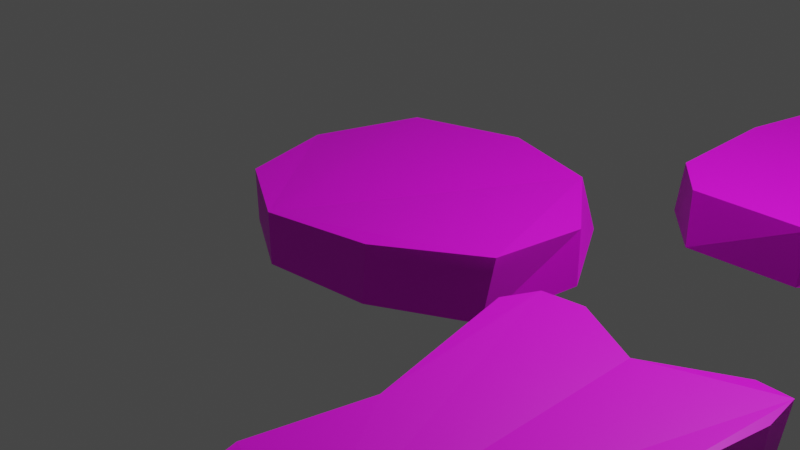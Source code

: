 # Source: nuggets.blend  (saved by Blender 2.92.15; exported with 4.5.12 LTS)
import bpy
from mathutils import Matrix  # noqa: F401  (used for matrix-valued properties, if any)

bpy.ops.wm.read_factory_settings(use_empty=True)
scene = bpy.context.scene
scene.name = 'Scene'

# ---- collections
col_collection = bpy.data.collections.new('Collection'); scene.collection.children.link(col_collection)

# ---- images (referenced by path relative to the original .blend; pixels are not part of the script)
import os
ASSET_DIR = os.environ.get("B2B_ASSET_DIR", "")  # directory of the original .blend (textures are referenced by path, not embedded)
HERE = os.path.dirname(os.path.abspath(__file__))  # packed textures are extracted next to this script under _unpacked/

def load_image(name, relpath, width, height, colorspace="sRGB"):
    """Load a texture the original file referenced (path relative to the .blend, or extracted next to this script)."""
    p = next((c for c in (os.path.join(HERE, relpath), os.path.join(ASSET_DIR, relpath)) if relpath and os.path.exists(c)), "")
    if p:
        img = bpy.data.images.load(p, check_existing=True)
        img.name = name
    else:  # same state as the original file: an image datablock whose file is absent (Cycles renders it pink)
        img = bpy.data.images.new(name, width, height)
        img.source = "FILE"
        img.filepath = "//" + (relpath or name)
    img.colorspace_settings.name = colorspace
    return img
img_finalchicken_jpg = load_image('finalchicken.jpg', 'finalchicken.jpg', 1024, 1024, 'sRGB')

# ---- materials (node trees are filled in below, after node groups)
mat_material_002 = bpy.data.materials.new('Material.002')
mat_material_002.use_transparent_shadow = False
mat_material_002.preview_render_type = 'FLAT'
mat_material_005 = bpy.data.materials.new('Material.005')
mat_material_005.use_transparent_shadow = False
mat_material_001 = bpy.data.materials.new('Material.001')
mat_material_001.use_transparent_shadow = False
mat_material_004 = bpy.data.materials.new('Material.004')
mat_material_004.use_transparent_shadow = False

# ---- material node trees
mat_material_002.use_nodes = True; mat_material_002.node_tree.nodes.clear()
_N = mat_material_002.node_tree.nodes; _L = mat_material_002.node_tree.links
n0 = _N.new('ShaderNodeBsdfPrincipled'); n0.name = 'Principled BSDF'; n0.location = (10, 300)
n0.distribution = 'GGX'
n0.subsurface_method = 'BURLEY'
n0.inputs[3].default_value = 1.45
n0.inputs[27].default_value = (0.0, 0.0, 0.0, 1.0)
n0.inputs[28].default_value = 1.0
n1 = _N.new('ShaderNodeOutputMaterial'); n1.name = 'Material Output'; n1.location = (300, 300)
n2 = _N.new('ShaderNodeTexImage'); n2.name = 'Image Texture'; n2.location = (-280, 280)
n2.image = img_finalchicken_jpg
_L.new(n0.outputs[0], n1.inputs[0])
_L.new(n2.outputs[0], n0.inputs[0])
n1.is_active_output = True
mat_material_005.use_nodes = True; mat_material_005.node_tree.nodes.clear()
_N = mat_material_005.node_tree.nodes; _L = mat_material_005.node_tree.links
n0 = _N.new('ShaderNodeBsdfPrincipled'); n0.name = 'Principled BSDF'; n0.location = (10, 300)
n0.distribution = 'GGX'
n0.subsurface_method = 'BURLEY'
n0.inputs[3].default_value = 1.45
n0.inputs[27].default_value = (0.0, 0.0, 0.0, 1.0)
n0.inputs[28].default_value = 1.0
n1 = _N.new('ShaderNodeOutputMaterial'); n1.name = 'Material Output'; n1.location = (300, 300)
n2 = _N.new('ShaderNodeTexImage'); n2.name = 'Image Texture'; n2.location = (-280, 280)
n2.image = img_finalchicken_jpg
_L.new(n0.outputs[0], n1.inputs[0])
_L.new(n2.outputs[0], n0.inputs[0])
n1.is_active_output = True
mat_material_001.use_nodes = True; mat_material_001.node_tree.nodes.clear()
_N = mat_material_001.node_tree.nodes; _L = mat_material_001.node_tree.links
n0 = _N.new('ShaderNodeBsdfPrincipled'); n0.name = 'Principled BSDF'; n0.location = (10, 300)
n0.distribution = 'GGX'
n0.subsurface_method = 'BURLEY'
n0.inputs[3].default_value = 1.45
n0.inputs[27].default_value = (0.0, 0.0, 0.0, 1.0)
n0.inputs[28].default_value = 1.0
n1 = _N.new('ShaderNodeOutputMaterial'); n1.name = 'Material Output'; n1.location = (300, 300)
n2 = _N.new('ShaderNodeTexImage'); n2.name = 'Image Texture'; n2.location = (-280, 280)
n2.image = img_finalchicken_jpg
_L.new(n0.outputs[0], n1.inputs[0])
_L.new(n2.outputs[0], n0.inputs[0])
n1.is_active_output = True
mat_material_004.use_nodes = True; mat_material_004.node_tree.nodes.clear()
_N = mat_material_004.node_tree.nodes; _L = mat_material_004.node_tree.links
n0 = _N.new('ShaderNodeBsdfPrincipled'); n0.name = 'Principled BSDF'; n0.location = (10, 300)
n0.distribution = 'GGX'
n0.subsurface_method = 'BURLEY'
n0.inputs[3].default_value = 1.45
n0.inputs[27].default_value = (0.0, 0.0, 0.0, 1.0)
n0.inputs[28].default_value = 1.0
n1 = _N.new('ShaderNodeOutputMaterial'); n1.name = 'Material Output'; n1.location = (300, 300)
n2 = _N.new('ShaderNodeTexImage'); n2.name = 'Image Texture'; n2.location = (-280, 280)
n2.image = img_finalchicken_jpg
_L.new(n0.outputs[0], n1.inputs[0])
_L.new(n2.outputs[0], n0.inputs[0])
n1.is_active_output = True

# ---- world
world_world = bpy.data.worlds.new('World'); scene.world = world_world
world_world.use_nodes = True; world_world.node_tree.nodes.clear()
_N = world_world.node_tree.nodes; _L = world_world.node_tree.links
n0 = _N.new('ShaderNodeOutputWorld'); n0.name = 'World Output'; n0.location = (300, 300)
n1 = _N.new('ShaderNodeBackground'); n1.name = 'Background'; n1.location = (10, 300)
n1.inputs[0].default_value = (0.05088, 0.05088, 0.05088, 1.0)
_L.new(n1.outputs[0], n0.inputs[0])
n0.is_active_output = True
world_world.color = (0.05088, 0.05088, 0.05088)
world_world.use_sun_shadow = False
world_world.sun_shadow_jitter_overblur = 0.0

# ---- cameras
cam_camera = bpy.data.cameras.new('Camera')
cam_camera.clip_end = 100.0
cam_camera.ortho_scale = 7.314

# ---- lights
light_light = bpy.data.lights.new('Light', 'POINT')
light_light.transmission_factor = 0.0
light_light.energy = 1000.0
light_light.shadow_soft_size = 0.1
light_light.shadow_maximum_resolution = 0.006
light_light.use_absolute_resolution = True

# ---- meshes
me_plane_001 = bpy.data.meshes.new('Plane.001')
me_plane_001.from_pydata([(-1.018, -0.9976, -0.03741), (1.028, -1.407, 0.01044), (-1.004, 0.9889, 0.0485), (1.54, 1.188, 0.03825), (2.114, 0.208, 0.007407), (-0.08882, -1.548, 0.01895), (-1.303, 0.012, -0.03342), (0.3832, 1.622, 0.1746), (1.943, -0.8712, -0.01184), (-1.296, 0.02309, 0.5296), (-0.968, -1.044, 0.5562), (-0.1068, -1.54, 0.5482), (1.035, -1.371, 0.5902), (2.098, 0.2216, 0.5738), (1.356, 1.182, 0.5389), (0.2536, 1.497, 0.5433), (-0.9104, 1.131, 0.5454), (2.044, -0.8296, 0.6494)], [], [(0, 6, 2, 7, 3, 4, 8, 1, 5), (10, 11, 12, 17, 13, 14, 15, 16, 9), (8, 4, 13, 17), (5, 1, 12, 11), (1, 8, 17, 12), (0, 5, 11, 10), (4, 3, 14, 13), (2, 6, 9, 16), (7, 2, 16, 15), (6, 0, 10, 9), (3, 7, 15, 14)])
_uv = me_plane_001.uv_layers.new(name='UVMap')
_uv.uv.foreach_set('vector', [0.1452, 5.989e-05, 0.2681, 0.04834, 0.3588, 0.2514, 0.3588, 0.7074, 0.2539, 0.9675, 0.1198, 0.9999, 0.01207, 0.8188, 5.989e-05, 0.5041, 0.03989, 0.1839, 0.6757, 0.7001, 0.5885, 0.935, 0.4416, 0.9913, 0.2967, 0.9208, 0.2507, 0.5998, 0.3057, 0.2323, 0.4295, 0.03064, 0.5865, 0.03318, 0.6757, 0.339, 0.02283, 0.1964, 0.1301, 5.927e-05, 0.152, 0.1529, 0.08319, 0.2719, 0.03055, 0.7954, 5.927e-05, 0.4872, 0.06128, 0.4801, 0.07574, 0.7131, 5.927e-05, 0.4872, 0.02283, 0.1964, 0.08319, 0.2719, 0.06128, 0.4801, 0.1327, 0.9999, 0.03055, 0.7954, 0.07574, 0.7131, 0.1398, 0.8347, 0.1301, 5.927e-05, 0.2689, 0.04695, 0.2537, 0.1954, 0.152, 0.1529, 0.3514, 0.733, 0.2606, 0.9562, 0.2376, 0.8186, 0.3103, 0.6327, 0.3514, 0.339, 0.3514, 0.733, 0.3103, 0.6327, 0.3125, 0.398, 0.2606, 0.9562, 0.1327, 0.9999, 0.1398, 0.8347, 0.2376, 0.8186, 0.2689, 0.04695, 0.3514, 0.339, 0.3125, 0.398, 0.2537, 0.1954])
me_plane_001.materials.append(mat_material_002)
me_plane_001.use_remesh_fix_poles = True
me_plane_001.use_remesh_preserve_attributes = False
me_plane_001.use_mirror_vertex_groups = False
me_plane_001.update()
me_plane_003 = bpy.data.meshes.new('Plane.003')
me_plane_003.from_pydata([(-0.4955, -1.325, -0.007193), (0.6135, -1.228, -0.03243), (-0.5948, 2.082, -0.01105), (0.7548, 1.892, -0.02027), (-0.03704, 2.416, -0.007576), (1.165, 0.648, -0.06732), (-0.9561, 0.6544, -0.06911), (1.117, -0.5981, -0.06193), (-1.029, -0.7289, 0.006988), (-0.924, -0.7955, 0.589), (-0.5086, -1.3, 0.5888), (0.6788, -1.271, 0.5841), (1.18, 0.5933, 0.5135), (0.755, 1.916, 0.624), (-0.05094, 2.384, 0.6029), (-0.651, 2.021, 0.5817), (1.165, -0.54, 0.5625), (-0.9963, 0.6328, 0.5592)], [], [(0, 8, 6, 2, 4, 3, 5, 7, 1), (10, 11, 16, 12, 13, 14, 15, 17, 9), (7, 5, 12, 16), (5, 3, 13, 12), (2, 6, 17, 15), (4, 2, 15, 14), (8, 0, 10, 9), (1, 7, 16, 11), (3, 4, 14, 13), (0, 1, 11, 10), (6, 8, 9, 17)])
_uv = me_plane_003.uv_layers.new(name='UVMap')
_uv.uv.foreach_set('vector', [0.1662, 4.753e-05, 0.226, 0.1506, 0.226, 0.5192, 0.1959, 0.9033, 0.1389, 1.0, 0.05232, 0.8719, 0.002026, 0.5475, 4.753e-05, 0.2162, 0.04966, 0.04172, 0.585, 0.2798, 0.585, 0.684, 0.4876, 0.8554, 0.3341, 0.87, 0.1531, 0.7356, 0.0874, 0.4648, 0.1347, 0.2578, 0.3217, 0.13, 0.5154, 0.1426, 0.5456, 0.2953, 0.4413, 0.274, 0.4385, 0.1046, 0.5673, 0.1568, 0.4413, 0.274, 0.3377, 0.3597, 0.2803, 0.2434, 0.4385, 0.1046, 0.3263, 0.5993, 0.4356, 0.7087, 0.4312, 0.8714, 0.2876, 0.7203, 0.3037, 0.4982, 0.3263, 0.5993, 0.2876, 0.7203, 0.2428, 0.5263, 0.5421, 0.6912, 0.5834, 0.5864, 0.6381, 0.6468, 0.5864, 0.8091, 0.5883, 0.3982, 0.5456, 0.2953, 0.5673, 0.1568, 0.6406, 0.3221, 0.3377, 0.3597, 0.3037, 0.4982, 0.2428, 0.5263, 0.2803, 0.2434, 0.5834, 0.5864, 0.5883, 0.3982, 0.6406, 0.3221, 0.6381, 0.6468, 0.4356, 0.7087, 0.5421, 0.6912, 0.5864, 0.8091, 0.4312, 0.8714])
me_plane_003.materials.append(mat_material_005)
me_plane_003.use_remesh_fix_poles = True
me_plane_003.use_remesh_preserve_attributes = False
me_plane_003.use_mirror_vertex_groups = False
me_plane_003.update()
me_plane_004 = bpy.data.meshes.new('Plane.004')
me_plane_004.from_pydata([(-1.117, -2.058, 0.0), (1.228, -2.054, 0.01446), (-1.088, 1.682, 0.02715), (1.259, 1.708, 0.0207), (-0.0007445, -1.917, 0.01046), (1.068, -0.2264, 0.03975), (-1.054, -0.2025, 0.04041), (-0.007256, 1.423, -0.01636), (0.7786, -2.167, 0.005013), (1.36, -1.707, 0.01458), (-0.7413, -2.134, -0.004862), (-1.134, -1.598, 0.03814), (-1.19, 1.235, 0.01117), (-0.7005, 1.751, 0.00378), (0.8559, 1.855, 0.02593), (1.29, 1.406, 0.0004221), (-1.116, -2.027, 0.5008), (1.211, -2.075, 0.5118), (-1.109, 1.686, 0.5164), (1.313, 1.757, 0.5554), (0.03623, -1.923, 0.4756), (1.112, -0.1723, 0.5736), (-0.9244, -0.4357, 0.516), (0.05446, 1.422, 0.4794), (0.7625, -2.18, 0.5165), (1.389, -1.715, 0.4874), (-0.7584, -2.136, 0.4804), (-1.191, -1.586, 0.5216), (-1.29, 1.323, 0.5165), (-0.6786, 1.771, 0.5031), (0.9187, 1.89, 0.4761), (1.346, 1.354, 0.5356)], [], [(0, 11, 6, 12, 2, 13, 7, 14, 3, 15, 5, 9, 1, 8, 4, 10), (16, 26, 20, 24, 17, 25, 21, 31, 19, 30, 23, 29, 18, 28, 22, 27), (14, 7, 23, 30), (11, 0, 16, 27), (5, 15, 31, 21), (4, 8, 24, 20), (8, 1, 17, 24), (1, 9, 25, 17), (15, 3, 19, 31), (0, 10, 26, 16), (13, 2, 18, 29), (6, 11, 27, 22), (10, 4, 20, 26), (2, 12, 28, 18), (9, 5, 21, 25), (7, 13, 29, 23), (12, 6, 22, 28), (3, 14, 30, 19)])
_uv = me_plane_004.uv_layers.new(name='UVMap')
_uv.uv.foreach_set('vector', [0.6168, 0.7185, 0.5873, 0.7234, 0.4978, 0.7165, 0.406, 0.7446, 0.3771, 0.7302, 0.3721, 0.6681, 0.3919, 0.555, 0.3627, 0.4179, 0.3715, 0.3524, 0.3908, 0.3462, 0.4957, 0.3749, 0.5901, 0.3215, 0.6125, 0.3413, 0.6205, 0.4131, 0.6058, 0.5396, 0.621, 0.6578, 0.4236, 0.643, 0.3957, 0.6526, 0.3325, 0.638, 0.2759, 0.6604, 0.2403, 0.6533, 0.2253, 0.6253, 0.2428, 0.5028, 0.2203, 0.3832, 0.2213, 0.3512, 0.2527, 0.3396, 0.322, 0.3742, 0.3789, 0.3448, 0.413, 0.3504, 0.4282, 0.3786, 0.404, 0.5181, 0.4282, 0.608, 0.3811, 0.4643, 0.3891, 0.589, 0.3582, 0.5772, 0.3591, 0.4399, 0.5696, 0.6966, 0.5901, 0.6681, 0.6077, 0.7222, 0.5819, 0.7655, 0.4795, 0.4265, 0.3974, 0.418, 0.391, 0.3504, 0.4748, 0.3492, 0.5965, 0.5538, 0.583, 0.4587, 0.6081, 0.4266, 0.6219, 0.537, 0.583, 0.4587, 0.5741, 0.4136, 0.5925, 0.3658, 0.6081, 0.4266, 0.5741, 0.4136, 0.5565, 0.402, 0.5654, 0.3313, 0.5925, 0.3658, 0.3974, 0.418, 0.3856, 0.4242, 0.3685, 0.3792, 0.391, 0.3504, 0.5901, 0.6681, 0.5972, 0.6365, 0.6236, 0.665, 0.6077, 0.7222, 0.3789, 0.675, 0.3844, 0.721, 0.3634, 0.7684, 0.3497, 0.6916, 0.4856, 0.7381, 0.5696, 0.6966, 0.5819, 0.7655, 0.5048, 0.8129, 0.5972, 0.6365, 0.5965, 0.5538, 0.6219, 0.537, 0.6236, 0.665, 0.3844, 0.721, 0.4054, 0.741, 0.3887, 0.8184, 0.3634, 0.7684, 0.5565, 0.402, 0.4795, 0.4265, 0.4748, 0.3492, 0.5654, 0.3313, 0.3891, 0.589, 0.3789, 0.675, 0.3497, 0.6916, 0.3582, 0.5772, 0.4054, 0.741, 0.4856, 0.7381, 0.5048, 0.8129, 0.3887, 0.8184, 0.3856, 0.4242, 0.3811, 0.4643, 0.3591, 0.4399, 0.3685, 0.3792])
me_plane_004.materials.append(mat_material_001)
me_plane_004.use_remesh_fix_poles = True
me_plane_004.use_remesh_preserve_attributes = False
me_plane_004.use_mirror_vertex_groups = False
me_plane_004.update()
me_plane_005 = bpy.data.meshes.new('Plane.005')
me_plane_005.from_pydata([(-0.9031, -1.329, 0.04033), (0.8336, -1.909, 0.01215), (-0.9729, 1.636, 0.02107), (0.9903, 1.636, -0.002163), (-0.1974, -1.95, 0.04636), (-1.084, 0.02581, 0.03337), (-0.08669, 2.153, 0.04007), (0.9097, 0.16, -0.03391), (0.9597, -0.6395, -0.01069), (1.386, -0.7762, 0.01694), (1.391, -1.622, 0.01552), (0.5455, 2.048, -0.003404), (-1.114, 0.07944, 0.568), (-0.9208, -1.328, 0.6159), (-0.2015, -1.943, 0.5786), (0.8459, -1.882, 0.6163), (0.8527, 0.1945, 0.6283), (1.033, 1.59, 0.604), (-0.08925, 2.134, 0.6535), (-0.9332, 1.661, 0.5972), (0.5029, 1.995, 0.5811), (0.9293, -0.6528, 0.64), (1.372, -0.7596, 0.6183), (1.408, -1.607, 0.6006)], [], [(0, 5, 2, 6, 11, 3, 7, 8, 9, 10, 1, 4), (13, 14, 15, 23, 22, 21, 16, 17, 20, 18, 19, 12), (2, 5, 12, 19), (7, 3, 17, 16), (10, 9, 22, 23), (11, 6, 18, 20), (6, 2, 19, 18), (1, 10, 23, 15), (5, 0, 13, 12), (8, 7, 16, 21), (0, 4, 14, 13), (3, 11, 20, 17), (4, 1, 15, 14), (9, 8, 21, 22)])
_uv = me_plane_005.uv_layers.new(name='UVMap')
_uv.uv.foreach_set('vector', [0.2247, 0.1941, 0.2247, 0.5234, 0.1937, 0.9044, 0.1029, 1.0, 0.04398, 0.9546, 0.007048, 0.8419, 0.03339, 0.4918, 0.03887, 0.2992, 4.74e-05, 0.2528, 0.01039, 0.05059, 0.06703, 4.74e-05, 0.1656, 0.02319, 0.2272, 0.8079, 0.1665, 0.9801, 0.06528, 1.0, 0.007808, 0.9526, 4.766e-05, 0.7474, 0.04108, 0.7069, 0.03723, 0.5003, 0.00146, 0.1704, 0.04689, 0.05509, 0.1019, 4.766e-05, 0.1889, 0.08779, 0.2272, 0.4625, 0.5694, 0.42, 0.4951, 0.313, 0.5123, 0.229, 0.6002, 0.3719, 0.4612, 0.6266, 0.5541, 0.6347, 0.5659, 0.7332, 0.4636, 0.7468, 0.3315, 0.6098, 0.3725, 0.652, 0.3727, 0.7492, 0.299, 0.6971, 0.5768, 0.5888, 0.5876, 0.5254, 0.6239, 0.5275, 0.6097, 0.6456, 0.5876, 0.5254, 0.5694, 0.42, 0.6002, 0.3719, 0.6239, 0.5275, 0.3271, 0.518, 0.3315, 0.6098, 0.299, 0.6971, 0.2688, 0.5304, 0.4951, 0.313, 0.4179, 0.2816, 0.4106, 0.1655, 0.5123, 0.229, 0.3975, 0.6177, 0.4612, 0.6266, 0.4636, 0.7468, 0.4009, 0.7452, 0.4179, 0.2816, 0.3548, 0.3609, 0.3161, 0.2601, 0.4106, 0.1655, 0.5541, 0.6347, 0.5768, 0.5888, 0.6097, 0.6456, 0.5659, 0.7332, 0.3548, 0.3609, 0.3271, 0.518, 0.2688, 0.5304, 0.3161, 0.2601, 0.3725, 0.652, 0.3975, 0.6177, 0.4009, 0.7452, 0.3727, 0.7492])
me_plane_005.materials.append(mat_material_004)
me_plane_005.use_remesh_fix_poles = True
me_plane_005.use_remesh_preserve_attributes = False
me_plane_005.use_mirror_vertex_groups = False
me_plane_005.update()

# ---- objects
ob_light = bpy.data.objects.new('Light', light_light)
ob_camera = bpy.data.objects.new('Camera', cam_camera)
ob_plane_001 = bpy.data.objects.new('Plane.001', me_plane_001)
ob_plane_003 = bpy.data.objects.new('Plane.003', me_plane_003)
ob_plane_002 = bpy.data.objects.new('Plane.002', me_plane_004)
ob_plane = bpy.data.objects.new('Plane', me_plane_005)

# ---- transforms, parenting, visibility, modifiers, constraints
ob_light.location = (4.076, 1.005, 5.904)
ob_light.rotation_euler = (0.6503, 0.05522, 1.866)
ob_light.lock_rotations_4d = False
ob_light.empty_display_type = 'ARROWS'
ob_light.color = (0.0, 0.0, 0.0, 0.0)
ob_light.lineart.crease_threshold = 0.0
ob_camera.location = (7.359, -6.926, 4.958)
ob_camera.rotation_euler = (1.109, 0.0, 0.8149)
ob_camera.lock_rotations_4d = False
ob_camera.empty_display_type = 'ARROWS'
ob_camera.color = (0.0, 0.0, 0.0, 0.0)
ob_camera.display_type = 'WIRE'
ob_camera.lineart.crease_threshold = 0.0
ob_plane_001.location = (0.0, 0.0, 0.0)
ob_plane_001.lineart.crease_threshold = 0.0
ob_plane_003.location = (2.834, 2.912, -5.96e-08)
ob_plane_003.lineart.crease_threshold = 0.0
ob_plane_002.location = (3.497, -2.301, 4.47e-08)
ob_plane_002.scale = (0.897, 0.897, 1.0)
ob_plane_002.lineart.crease_threshold = 0.0
ob_plane.location = (6.05, 1.777, -0.3365)
ob_plane.lineart.crease_threshold = 0.0

# ---- collection membership
col_collection.objects.link(ob_light)
col_collection.objects.link(ob_camera)
col_collection.objects.link(ob_plane_001)
col_collection.objects.link(ob_plane_003)
col_collection.objects.link(ob_plane_002)
col_collection.objects.link(ob_plane)

# ---- scene / render settings (as saved in the file)
scene.camera = ob_camera
scene.frame_start = 1; scene.frame_end = 250; scene.frame_set(36)
scene.render.engine = 'BLENDER_EEVEE_NEXT'
scene.cycles.use_denoising = False
scene.cycles.samples = 128
scene.cycles.sampling_pattern = 'TABULATED_SOBOL'
scene.cycles.use_adaptive_sampling = False
scene.cycles.use_light_tree = False
scene.view_settings.view_transform = 'Filmic'
bpy.context.view_layer.update()
